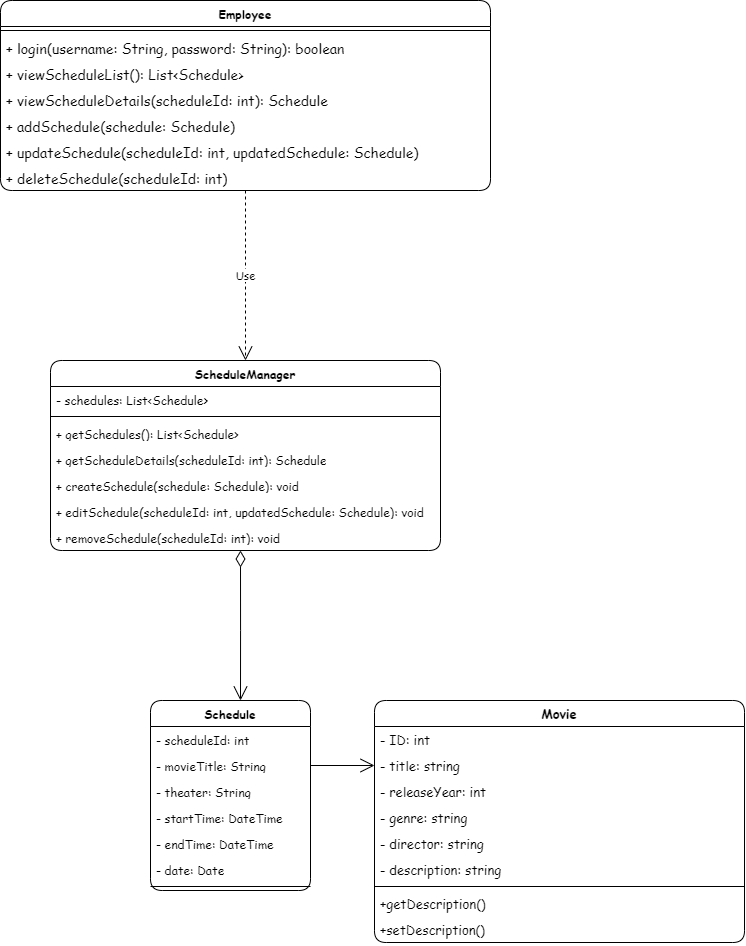

The diagram above was exported from draw.io. Its source (the exported page's mxGraphModel, read from the mxfile embedded in the PNG):
<mxGraphModel dx="1101" dy="601" grid="1" gridSize="10" guides="1" tooltips="1" connect="1" arrows="1" fold="1" page="1" pageScale="1" pageWidth="827" pageHeight="1169" math="0" shadow="0">
  <root>
    <mxCell id="0" />
    <mxCell id="1" parent="0" />
    <mxCell id="bXCx_WhwREswbnPJt5oA-1" value="Employee" style="swimlane;fontStyle=1;align=center;verticalAlign=top;childLayout=stackLayout;horizontal=1;startSize=26;horizontalStack=0;resizeParent=1;resizeParentMax=0;resizeLast=0;collapsible=1;marginBottom=0;whiteSpace=wrap;html=1;fontFamily=Comic Sans MS;rounded=1;" parent="1" vertex="1">
      <mxGeometry x="40" y="40" width="490" height="190" as="geometry" />
    </mxCell>
    <mxCell id="bXCx_WhwREswbnPJt5oA-3" value="" style="line;strokeWidth=1;fillColor=none;align=left;verticalAlign=middle;spacingTop=-1;spacingLeft=3;spacingRight=3;rotatable=0;labelPosition=right;points=[];portConstraint=eastwest;strokeColor=inherit;fontFamily=Comic Sans MS;" parent="bXCx_WhwREswbnPJt5oA-1" vertex="1">
      <mxGeometry y="26" width="490" height="8" as="geometry" />
    </mxCell>
    <mxCell id="bXCx_WhwREswbnPJt5oA-4" value="&lt;span style=&quot;font-size: 14px; white-space: pre;&quot;&gt;&lt;font color=&quot;#030303&quot;&gt;+ login(username: String, password: String): boolean&lt;/font&gt;&lt;/span&gt;" style="text;strokeColor=none;fillColor=none;align=left;verticalAlign=top;spacingLeft=4;spacingRight=4;overflow=hidden;rotatable=0;points=[[0,0.5],[1,0.5]];portConstraint=eastwest;whiteSpace=wrap;html=1;labelBackgroundColor=none;fontFamily=Comic Sans MS;" parent="bXCx_WhwREswbnPJt5oA-1" vertex="1">
      <mxGeometry y="34" width="490" height="26" as="geometry" />
    </mxCell>
    <mxCell id="Zc5fetSWOJvkcdYEDCjN-23" value="&lt;font color=&quot;#030303&quot;&gt;&lt;span style=&quot;font-size: 14px; white-space: pre;&quot;&gt;+ viewScheduleList(): List&amp;lt;Schedule&amp;gt;&lt;/span&gt;&lt;/font&gt;" style="text;strokeColor=none;fillColor=none;align=left;verticalAlign=top;spacingLeft=4;spacingRight=4;overflow=hidden;rotatable=0;points=[[0,0.5],[1,0.5]];portConstraint=eastwest;whiteSpace=wrap;html=1;labelBackgroundColor=none;fontFamily=Comic Sans MS;" parent="bXCx_WhwREswbnPJt5oA-1" vertex="1">
      <mxGeometry y="60" width="490" height="26" as="geometry" />
    </mxCell>
    <mxCell id="Zc5fetSWOJvkcdYEDCjN-24" value="&lt;font color=&quot;#030303&quot;&gt;&lt;span style=&quot;font-size: 14px; white-space: pre;&quot;&gt;+ viewScheduleDetails(scheduleId: int): Schedule&lt;/span&gt;&lt;/font&gt;" style="text;strokeColor=none;fillColor=none;align=left;verticalAlign=top;spacingLeft=4;spacingRight=4;overflow=hidden;rotatable=0;points=[[0,0.5],[1,0.5]];portConstraint=eastwest;whiteSpace=wrap;html=1;labelBackgroundColor=none;fontFamily=Comic Sans MS;" parent="bXCx_WhwREswbnPJt5oA-1" vertex="1">
      <mxGeometry y="86" width="490" height="26" as="geometry" />
    </mxCell>
    <mxCell id="Zc5fetSWOJvkcdYEDCjN-25" value="&lt;font color=&quot;#030303&quot;&gt;&lt;span style=&quot;font-size: 14px; white-space: pre;&quot;&gt;+ addSchedule(schedule: Schedule)&lt;/span&gt;&lt;/font&gt;" style="text;strokeColor=none;fillColor=none;align=left;verticalAlign=top;spacingLeft=4;spacingRight=4;overflow=hidden;rotatable=0;points=[[0,0.5],[1,0.5]];portConstraint=eastwest;whiteSpace=wrap;html=1;labelBackgroundColor=none;fontFamily=Comic Sans MS;" parent="bXCx_WhwREswbnPJt5oA-1" vertex="1">
      <mxGeometry y="112" width="490" height="26" as="geometry" />
    </mxCell>
    <mxCell id="Zc5fetSWOJvkcdYEDCjN-26" value="&lt;font color=&quot;#030303&quot;&gt;&lt;span style=&quot;font-size: 14px; white-space: pre;&quot;&gt;+ updateSchedule(scheduleId: int, updatedSchedule: Schedule)&lt;/span&gt;&lt;/font&gt;" style="text;strokeColor=none;fillColor=none;align=left;verticalAlign=top;spacingLeft=4;spacingRight=4;overflow=hidden;rotatable=0;points=[[0,0.5],[1,0.5]];portConstraint=eastwest;whiteSpace=wrap;html=1;labelBackgroundColor=none;fontFamily=Comic Sans MS;" parent="bXCx_WhwREswbnPJt5oA-1" vertex="1">
      <mxGeometry y="138" width="490" height="26" as="geometry" />
    </mxCell>
    <mxCell id="Zc5fetSWOJvkcdYEDCjN-27" value="&lt;font color=&quot;#030303&quot;&gt;&lt;span style=&quot;font-size: 14px; white-space: pre;&quot;&gt;+ deleteSchedule(scheduleId: int)&lt;/span&gt;&lt;/font&gt;" style="text;strokeColor=none;fillColor=none;align=left;verticalAlign=top;spacingLeft=4;spacingRight=4;overflow=hidden;rotatable=0;points=[[0,0.5],[1,0.5]];portConstraint=eastwest;whiteSpace=wrap;html=1;labelBackgroundColor=none;fontFamily=Comic Sans MS;" parent="bXCx_WhwREswbnPJt5oA-1" vertex="1">
      <mxGeometry y="164" width="490" height="26" as="geometry" />
    </mxCell>
    <mxCell id="Zc5fetSWOJvkcdYEDCjN-30" value="ScheduleManager" style="swimlane;fontStyle=1;align=center;verticalAlign=top;childLayout=stackLayout;horizontal=1;startSize=26;horizontalStack=0;resizeParent=1;resizeParentMax=0;resizeLast=0;collapsible=1;marginBottom=0;whiteSpace=wrap;html=1;fontFamily=Comic Sans MS;rounded=1;" parent="1" vertex="1">
      <mxGeometry x="90" y="400" width="390" height="190" as="geometry" />
    </mxCell>
    <mxCell id="Zc5fetSWOJvkcdYEDCjN-31" value="- schedules: List&amp;lt;Schedule&amp;gt;" style="text;strokeColor=none;fillColor=none;align=left;verticalAlign=top;spacingLeft=4;spacingRight=4;overflow=hidden;rotatable=0;points=[[0,0.5],[1,0.5]];portConstraint=eastwest;whiteSpace=wrap;html=1;fontFamily=Comic Sans MS;" parent="Zc5fetSWOJvkcdYEDCjN-30" vertex="1">
      <mxGeometry y="26" width="390" height="26" as="geometry" />
    </mxCell>
    <mxCell id="Zc5fetSWOJvkcdYEDCjN-32" value="" style="line;strokeWidth=1;fillColor=none;align=left;verticalAlign=middle;spacingTop=-1;spacingLeft=3;spacingRight=3;rotatable=0;labelPosition=right;points=[];portConstraint=eastwest;strokeColor=inherit;fontFamily=Comic Sans MS;" parent="Zc5fetSWOJvkcdYEDCjN-30" vertex="1">
      <mxGeometry y="52" width="390" height="8" as="geometry" />
    </mxCell>
    <mxCell id="Zc5fetSWOJvkcdYEDCjN-33" value="+ getSchedules(): List&amp;lt;Schedule&amp;gt;" style="text;strokeColor=none;fillColor=none;align=left;verticalAlign=top;spacingLeft=4;spacingRight=4;overflow=hidden;rotatable=0;points=[[0,0.5],[1,0.5]];portConstraint=eastwest;whiteSpace=wrap;html=1;fontFamily=Comic Sans MS;" parent="Zc5fetSWOJvkcdYEDCjN-30" vertex="1">
      <mxGeometry y="60" width="390" height="26" as="geometry" />
    </mxCell>
    <mxCell id="Zc5fetSWOJvkcdYEDCjN-34" value="+ getScheduleDetails(scheduleId: int): Schedule" style="text;strokeColor=none;fillColor=none;align=left;verticalAlign=top;spacingLeft=4;spacingRight=4;overflow=hidden;rotatable=0;points=[[0,0.5],[1,0.5]];portConstraint=eastwest;whiteSpace=wrap;html=1;fontFamily=Comic Sans MS;" parent="Zc5fetSWOJvkcdYEDCjN-30" vertex="1">
      <mxGeometry y="86" width="390" height="26" as="geometry" />
    </mxCell>
    <mxCell id="Zc5fetSWOJvkcdYEDCjN-35" value="+ createSchedule(schedule: Schedule): void" style="text;strokeColor=none;fillColor=none;align=left;verticalAlign=top;spacingLeft=4;spacingRight=4;overflow=hidden;rotatable=0;points=[[0,0.5],[1,0.5]];portConstraint=eastwest;whiteSpace=wrap;html=1;fontFamily=Comic Sans MS;" parent="Zc5fetSWOJvkcdYEDCjN-30" vertex="1">
      <mxGeometry y="112" width="390" height="26" as="geometry" />
    </mxCell>
    <mxCell id="Zc5fetSWOJvkcdYEDCjN-36" value="+ editSchedule(scheduleId: int, updatedSchedule: Schedule): void" style="text;strokeColor=none;fillColor=none;align=left;verticalAlign=top;spacingLeft=4;spacingRight=4;overflow=hidden;rotatable=0;points=[[0,0.5],[1,0.5]];portConstraint=eastwest;whiteSpace=wrap;html=1;fontFamily=Comic Sans MS;" parent="Zc5fetSWOJvkcdYEDCjN-30" vertex="1">
      <mxGeometry y="138" width="390" height="26" as="geometry" />
    </mxCell>
    <mxCell id="Zc5fetSWOJvkcdYEDCjN-37" value="+ removeSchedule(scheduleId: int): void" style="text;strokeColor=none;fillColor=none;align=left;verticalAlign=top;spacingLeft=4;spacingRight=4;overflow=hidden;rotatable=0;points=[[0,0.5],[1,0.5]];portConstraint=eastwest;whiteSpace=wrap;html=1;fontFamily=Comic Sans MS;" parent="Zc5fetSWOJvkcdYEDCjN-30" vertex="1">
      <mxGeometry y="164" width="390" height="26" as="geometry" />
    </mxCell>
    <mxCell id="Zc5fetSWOJvkcdYEDCjN-40" value="Schedule" style="swimlane;fontStyle=1;align=center;verticalAlign=top;childLayout=stackLayout;horizontal=1;startSize=26;horizontalStack=0;resizeParent=1;resizeParentMax=0;resizeLast=0;collapsible=1;marginBottom=0;whiteSpace=wrap;html=1;fontFamily=Comic Sans MS;rounded=1;" parent="1" vertex="1">
      <mxGeometry x="190" y="740" width="160" height="190" as="geometry" />
    </mxCell>
    <mxCell id="Zc5fetSWOJvkcdYEDCjN-41" value="- scheduleId: int" style="text;strokeColor=none;fillColor=none;align=left;verticalAlign=top;spacingLeft=4;spacingRight=4;overflow=hidden;rotatable=0;points=[[0,0.5],[1,0.5]];portConstraint=eastwest;whiteSpace=wrap;html=1;fontFamily=Comic Sans MS;" parent="Zc5fetSWOJvkcdYEDCjN-40" vertex="1">
      <mxGeometry y="26" width="160" height="26" as="geometry" />
    </mxCell>
    <mxCell id="y64cfp3OJbZvbcH40Q9B-1" value="- movieTitle: String" style="text;strokeColor=none;fillColor=none;align=left;verticalAlign=top;spacingLeft=4;spacingRight=4;overflow=hidden;rotatable=0;points=[[0,0.5],[1,0.5]];portConstraint=eastwest;whiteSpace=wrap;html=1;fontFamily=Comic Sans MS;" vertex="1" parent="Zc5fetSWOJvkcdYEDCjN-40">
      <mxGeometry y="52" width="160" height="26" as="geometry" />
    </mxCell>
    <mxCell id="y64cfp3OJbZvbcH40Q9B-2" value="- theater: String" style="text;strokeColor=none;fillColor=none;align=left;verticalAlign=top;spacingLeft=4;spacingRight=4;overflow=hidden;rotatable=0;points=[[0,0.5],[1,0.5]];portConstraint=eastwest;whiteSpace=wrap;html=1;fontFamily=Comic Sans MS;" vertex="1" parent="Zc5fetSWOJvkcdYEDCjN-40">
      <mxGeometry y="78" width="160" height="26" as="geometry" />
    </mxCell>
    <mxCell id="y64cfp3OJbZvbcH40Q9B-3" value="- startTime: DateTime" style="text;strokeColor=none;fillColor=none;align=left;verticalAlign=top;spacingLeft=4;spacingRight=4;overflow=hidden;rotatable=0;points=[[0,0.5],[1,0.5]];portConstraint=eastwest;whiteSpace=wrap;html=1;fontFamily=Comic Sans MS;" vertex="1" parent="Zc5fetSWOJvkcdYEDCjN-40">
      <mxGeometry y="104" width="160" height="26" as="geometry" />
    </mxCell>
    <mxCell id="y64cfp3OJbZvbcH40Q9B-4" value="- endTime: DateTime" style="text;strokeColor=none;fillColor=none;align=left;verticalAlign=top;spacingLeft=4;spacingRight=4;overflow=hidden;rotatable=0;points=[[0,0.5],[1,0.5]];portConstraint=eastwest;whiteSpace=wrap;html=1;fontFamily=Comic Sans MS;" vertex="1" parent="Zc5fetSWOJvkcdYEDCjN-40">
      <mxGeometry y="130" width="160" height="26" as="geometry" />
    </mxCell>
    <mxCell id="y64cfp3OJbZvbcH40Q9B-5" value="- date: Date" style="text;strokeColor=none;fillColor=none;align=left;verticalAlign=top;spacingLeft=4;spacingRight=4;overflow=hidden;rotatable=0;points=[[0,0.5],[1,0.5]];portConstraint=eastwest;whiteSpace=wrap;html=1;fontFamily=Comic Sans MS;" vertex="1" parent="Zc5fetSWOJvkcdYEDCjN-40">
      <mxGeometry y="156" width="160" height="26" as="geometry" />
    </mxCell>
    <mxCell id="Zc5fetSWOJvkcdYEDCjN-42" value="" style="line;strokeWidth=1;fillColor=none;align=left;verticalAlign=middle;spacingTop=-1;spacingLeft=3;spacingRight=3;rotatable=0;labelPosition=right;points=[];portConstraint=eastwest;strokeColor=inherit;fontFamily=Comic Sans MS;" parent="Zc5fetSWOJvkcdYEDCjN-40" vertex="1">
      <mxGeometry y="182" width="160" height="8" as="geometry" />
    </mxCell>
    <mxCell id="6aK6-HML1BqT62GTvR8C-1" value="Movie" style="swimlane;fontStyle=1;align=center;verticalAlign=top;childLayout=stackLayout;horizontal=1;startSize=26;horizontalStack=0;resizeParent=1;resizeParentMax=0;resizeLast=0;collapsible=1;marginBottom=0;whiteSpace=wrap;html=1;fontSize=13;rounded=1;fillColor=default;swimlaneFillColor=none;fontFamily=Comic Sans MS;" vertex="1" parent="1">
      <mxGeometry x="414" y="740" width="370" height="242" as="geometry" />
    </mxCell>
    <mxCell id="6aK6-HML1BqT62GTvR8C-2" value="-&amp;nbsp;&lt;span style=&quot;font-size: 13px;&quot;&gt;ID: int&lt;/span&gt;" style="text;strokeColor=none;fillColor=none;align=left;verticalAlign=top;spacingLeft=4;spacingRight=4;overflow=hidden;rotatable=0;points=[[0,0.5],[1,0.5]];portConstraint=eastwest;whiteSpace=wrap;html=1;fontSize=13;fontFamily=Comic Sans MS;" vertex="1" parent="6aK6-HML1BqT62GTvR8C-1">
      <mxGeometry y="26" width="370" height="26" as="geometry" />
    </mxCell>
    <mxCell id="6aK6-HML1BqT62GTvR8C-3" value="-&amp;nbsp;&lt;span style=&quot;font-size: 13px;&quot;&gt;title: string&lt;/span&gt;" style="text;strokeColor=none;fillColor=none;align=left;verticalAlign=top;spacingLeft=4;spacingRight=4;overflow=hidden;rotatable=0;points=[[0,0.5],[1,0.5]];portConstraint=eastwest;whiteSpace=wrap;html=1;fontSize=13;rounded=1;fontFamily=Comic Sans MS;" vertex="1" parent="6aK6-HML1BqT62GTvR8C-1">
      <mxGeometry y="52" width="370" height="26" as="geometry" />
    </mxCell>
    <mxCell id="6aK6-HML1BqT62GTvR8C-4" value="-&amp;nbsp;&lt;span style=&quot;font-size: 13px;&quot;&gt;releaseYear: int&lt;/span&gt;" style="text;strokeColor=none;fillColor=none;align=left;verticalAlign=top;spacingLeft=4;spacingRight=4;overflow=hidden;rotatable=0;points=[[0,0.5],[1,0.5]];portConstraint=eastwest;whiteSpace=wrap;html=1;fontSize=13;fontFamily=Comic Sans MS;" vertex="1" parent="6aK6-HML1BqT62GTvR8C-1">
      <mxGeometry y="78" width="370" height="26" as="geometry" />
    </mxCell>
    <mxCell id="6aK6-HML1BqT62GTvR8C-5" value="-&amp;nbsp;&lt;span style=&quot;font-size: 13px;&quot;&gt;genre: string&lt;/span&gt;" style="text;strokeColor=none;fillColor=none;align=left;verticalAlign=top;spacingLeft=4;spacingRight=4;overflow=hidden;rotatable=0;points=[[0,0.5],[1,0.5]];portConstraint=eastwest;whiteSpace=wrap;html=1;fontSize=13;fontFamily=Comic Sans MS;" vertex="1" parent="6aK6-HML1BqT62GTvR8C-1">
      <mxGeometry y="104" width="370" height="26" as="geometry" />
    </mxCell>
    <mxCell id="6aK6-HML1BqT62GTvR8C-6" value="-&amp;nbsp;&lt;span style=&quot;font-size: 13px;&quot;&gt;director: string&lt;/span&gt;" style="text;strokeColor=none;fillColor=none;align=left;verticalAlign=top;spacingLeft=4;spacingRight=4;overflow=hidden;rotatable=0;points=[[0,0.5],[1,0.5]];portConstraint=eastwest;whiteSpace=wrap;html=1;fontSize=13;fontFamily=Comic Sans MS;" vertex="1" parent="6aK6-HML1BqT62GTvR8C-1">
      <mxGeometry y="130" width="370" height="26" as="geometry" />
    </mxCell>
    <mxCell id="6aK6-HML1BqT62GTvR8C-7" value="-&amp;nbsp;&lt;span style=&quot;font-size: 13px;&quot;&gt;description: string&lt;/span&gt;" style="text;strokeColor=none;fillColor=none;align=left;verticalAlign=top;spacingLeft=4;spacingRight=4;overflow=hidden;rotatable=0;points=[[0,0.5],[1,0.5]];portConstraint=eastwest;whiteSpace=wrap;html=1;fontSize=13;fontFamily=Comic Sans MS;" vertex="1" parent="6aK6-HML1BqT62GTvR8C-1">
      <mxGeometry y="156" width="370" height="26" as="geometry" />
    </mxCell>
    <mxCell id="6aK6-HML1BqT62GTvR8C-8" value="" style="line;strokeWidth=1;fillColor=none;align=left;verticalAlign=middle;spacingTop=-1;spacingLeft=3;spacingRight=3;rotatable=0;labelPosition=right;points=[];portConstraint=eastwest;strokeColor=inherit;fontFamily=Comic Sans MS;" vertex="1" parent="6aK6-HML1BqT62GTvR8C-1">
      <mxGeometry y="182" width="370" height="8" as="geometry" />
    </mxCell>
    <mxCell id="6aK6-HML1BqT62GTvR8C-9" value="+getDescription()" style="text;strokeColor=none;fillColor=none;align=left;verticalAlign=top;spacingLeft=4;spacingRight=4;overflow=hidden;rotatable=0;points=[[0,0.5],[1,0.5]];portConstraint=eastwest;whiteSpace=wrap;html=1;fontFamily=Comic Sans MS;fontSize=13;" vertex="1" parent="6aK6-HML1BqT62GTvR8C-1">
      <mxGeometry y="190" width="370" height="26" as="geometry" />
    </mxCell>
    <mxCell id="6aK6-HML1BqT62GTvR8C-10" value="+setDescription()" style="text;strokeColor=none;fillColor=none;align=left;verticalAlign=top;spacingLeft=4;spacingRight=4;overflow=hidden;rotatable=0;points=[[0,0.5],[1,0.5]];portConstraint=eastwest;whiteSpace=wrap;html=1;fontFamily=Comic Sans MS;fontSize=13;" vertex="1" parent="6aK6-HML1BqT62GTvR8C-1">
      <mxGeometry y="216" width="370" height="26" as="geometry" />
    </mxCell>
    <mxCell id="6aK6-HML1BqT62GTvR8C-15" value="Use" style="endArrow=open;endSize=12;dashed=1;html=1;rounded=0;entryX=0.5;entryY=0;entryDx=0;entryDy=0;fontFamily=Comic Sans MS;" edge="1" parent="1" source="Zc5fetSWOJvkcdYEDCjN-27" target="Zc5fetSWOJvkcdYEDCjN-30">
      <mxGeometry width="160" relative="1" as="geometry">
        <mxPoint x="330" y="340" as="sourcePoint" />
        <mxPoint x="490" y="340" as="targetPoint" />
      </mxGeometry>
    </mxCell>
    <mxCell id="6aK6-HML1BqT62GTvR8C-17" value="" style="endArrow=open;endFill=1;endSize=12;html=1;rounded=0;exitX=1;exitY=0.5;exitDx=0;exitDy=0;entryX=0;entryY=0.5;entryDx=0;entryDy=0;fontFamily=Comic Sans MS;" edge="1" parent="1" source="y64cfp3OJbZvbcH40Q9B-1" target="6aK6-HML1BqT62GTvR8C-3">
      <mxGeometry width="160" relative="1" as="geometry">
        <mxPoint x="440" y="650" as="sourcePoint" />
        <mxPoint x="600" y="650" as="targetPoint" />
      </mxGeometry>
    </mxCell>
    <mxCell id="mYhSy8duFv41BqtRhasV-5" value="" style="endArrow=open;html=1;endSize=12;startArrow=diamondThin;startSize=14;startFill=0;edgeStyle=orthogonalEdgeStyle;align=left;verticalAlign=bottom;rounded=0;" edge="1" parent="1">
      <mxGeometry x="-0.9997" y="30" relative="1" as="geometry">
        <mxPoint x="280" y="590" as="sourcePoint" />
        <mxPoint x="280" y="740" as="targetPoint" />
        <Array as="points">
          <mxPoint x="280" y="670" />
          <mxPoint x="280" y="670" />
        </Array>
        <mxPoint as="offset" />
      </mxGeometry>
    </mxCell>
  </root>
</mxGraphModel>